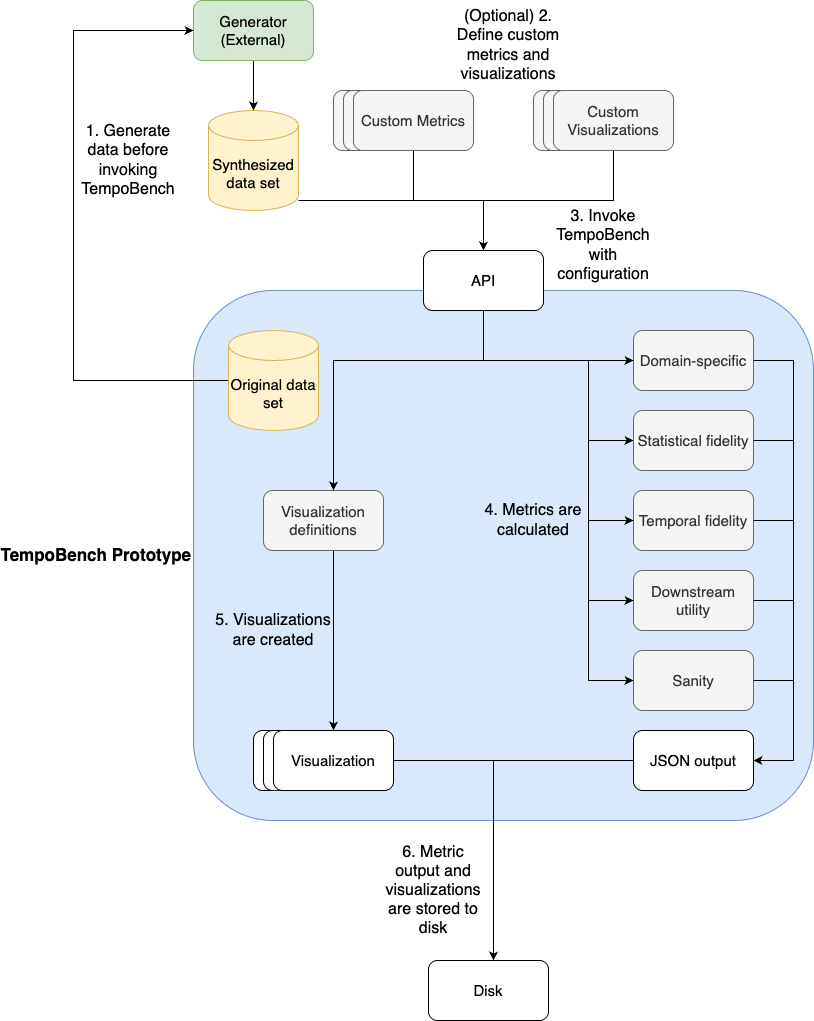

The diagram above was exported from draw.io. Its source (the exported page's mxGraphModel, read from the mxfile embedded in the PNG):
<mxGraphModel dx="1426" dy="1941" grid="1" gridSize="10" guides="1" tooltips="1" connect="1" arrows="1" fold="1" page="1" pageScale="1" pageWidth="827" pageHeight="1169" math="0" shadow="0">
  <root>
    <mxCell id="0" />
    <mxCell id="1" parent="0" />
    <mxCell id="Ad3y8RbpeMOW48YQTssU-30" style="edgeStyle=orthogonalEdgeStyle;rounded=0;orthogonalLoop=1;jettySize=auto;html=1;fontSize=15;entryX=0.5;entryY=0;entryDx=0;entryDy=0;" parent="1" source="Ad3y8RbpeMOW48YQTssU-1" target="Ad3y8RbpeMOW48YQTssU-29" edge="1">
      <mxGeometry relative="1" as="geometry">
        <mxPoint x="650" y="-10" as="targetPoint" />
        <Array as="points">
          <mxPoint x="720" y="-90" />
        </Array>
      </mxGeometry>
    </mxCell>
    <mxCell id="Ad3y8RbpeMOW48YQTssU-1" value="Synthesized data set" style="shape=cylinder3;whiteSpace=wrap;html=1;boundedLbl=1;backgroundOutline=1;size=15;fontSize=15;fillColor=#fff2cc;strokeColor=#d6b656;" parent="1" vertex="1">
      <mxGeometry x="445" y="-180" width="90" height="100" as="geometry" />
    </mxCell>
    <mxCell id="Ad3y8RbpeMOW48YQTssU-3" style="edgeStyle=orthogonalEdgeStyle;rounded=0;orthogonalLoop=1;jettySize=auto;html=1;" parent="1" source="Ad3y8RbpeMOW48YQTssU-2" target="Ad3y8RbpeMOW48YQTssU-1" edge="1">
      <mxGeometry relative="1" as="geometry" />
    </mxCell>
    <mxCell id="Ad3y8RbpeMOW48YQTssU-2" value="Generator (External)" style="rounded=1;whiteSpace=wrap;html=1;fontSize=15;fillColor=#d5e8d4;strokeColor=#82b366;" parent="1" vertex="1">
      <mxGeometry x="430" y="-290" width="120" height="60" as="geometry" />
    </mxCell>
    <mxCell id="Ad3y8RbpeMOW48YQTssU-4" value="TempoBench Prototype" style="rounded=1;whiteSpace=wrap;html=1;align=right;labelPosition=left;verticalLabelPosition=middle;verticalAlign=middle;fontSize=17;fontStyle=1;fillColor=#dae8fc;strokeColor=#6c8ebf;" parent="1" vertex="1">
      <mxGeometry x="430" width="620" height="530" as="geometry" />
    </mxCell>
    <mxCell id="Ad3y8RbpeMOW48YQTssU-7" value="Custom Metric" style="rounded=1;whiteSpace=wrap;html=1;fillColor=#f5f5f5;fontColor=#333333;strokeColor=#666666;" parent="1" vertex="1">
      <mxGeometry x="570" y="-200" width="120" height="60" as="geometry" />
    </mxCell>
    <mxCell id="Ad3y8RbpeMOW48YQTssU-8" value="Custom Metric" style="rounded=1;whiteSpace=wrap;html=1;fillColor=#f5f5f5;fontColor=#333333;strokeColor=#666666;" parent="1" vertex="1">
      <mxGeometry x="580" y="-200" width="120" height="60" as="geometry" />
    </mxCell>
    <mxCell id="jqVtAvNJaALKvusZ1dFr-14" style="edgeStyle=orthogonalEdgeStyle;rounded=0;orthogonalLoop=1;jettySize=auto;html=1;entryX=0.5;entryY=0;entryDx=0;entryDy=0;" edge="1" parent="1" source="Ad3y8RbpeMOW48YQTssU-9" target="Ad3y8RbpeMOW48YQTssU-29">
      <mxGeometry relative="1" as="geometry" />
    </mxCell>
    <mxCell id="Ad3y8RbpeMOW48YQTssU-9" value="Custom Metrics" style="rounded=1;whiteSpace=wrap;html=1;fontSize=15;fillColor=#f5f5f5;fontColor=#333333;strokeColor=#666666;" parent="1" vertex="1">
      <mxGeometry x="590" y="-200" width="120" height="60" as="geometry" />
    </mxCell>
    <mxCell id="jqVtAvNJaALKvusZ1dFr-13" style="edgeStyle=orthogonalEdgeStyle;rounded=0;orthogonalLoop=1;jettySize=auto;html=1;entryX=0;entryY=0.5;entryDx=0;entryDy=0;" edge="1" parent="1" source="Ad3y8RbpeMOW48YQTssU-11" target="Ad3y8RbpeMOW48YQTssU-2">
      <mxGeometry relative="1" as="geometry">
        <Array as="points">
          <mxPoint x="310" y="90" />
          <mxPoint x="310" y="-260" />
        </Array>
      </mxGeometry>
    </mxCell>
    <mxCell id="Ad3y8RbpeMOW48YQTssU-11" value="Original data set" style="shape=cylinder3;whiteSpace=wrap;html=1;boundedLbl=1;backgroundOutline=1;size=15;fontSize=15;fillColor=#fff2cc;strokeColor=#d6b656;" parent="1" vertex="1">
      <mxGeometry x="465" y="40" width="90" height="100" as="geometry" />
    </mxCell>
    <mxCell id="jqVtAvNJaALKvusZ1dFr-16" style="edgeStyle=orthogonalEdgeStyle;rounded=0;orthogonalLoop=1;jettySize=auto;html=1;entryX=1;entryY=0.5;entryDx=0;entryDy=0;exitX=1;exitY=0.5;exitDx=0;exitDy=0;" edge="1" parent="1" source="Ad3y8RbpeMOW48YQTssU-12" target="Ad3y8RbpeMOW48YQTssU-39">
      <mxGeometry relative="1" as="geometry">
        <Array as="points">
          <mxPoint x="1030" y="70" />
          <mxPoint x="1030" y="470" />
        </Array>
      </mxGeometry>
    </mxCell>
    <mxCell id="Ad3y8RbpeMOW48YQTssU-12" value="Domain-specific" style="rounded=1;whiteSpace=wrap;html=1;fontSize=15;fillColor=#f5f5f5;strokeColor=#666666;fontColor=#333333;" parent="1" vertex="1">
      <mxGeometry x="870" y="40" width="120" height="60" as="geometry" />
    </mxCell>
    <mxCell id="jqVtAvNJaALKvusZ1dFr-20" style="edgeStyle=orthogonalEdgeStyle;rounded=0;orthogonalLoop=1;jettySize=auto;html=1;exitX=1;exitY=0.5;exitDx=0;exitDy=0;entryX=1;entryY=0.5;entryDx=0;entryDy=0;" edge="1" parent="1" source="Ad3y8RbpeMOW48YQTssU-13" target="Ad3y8RbpeMOW48YQTssU-39">
      <mxGeometry relative="1" as="geometry">
        <mxPoint x="980" y="470" as="targetPoint" />
        <Array as="points">
          <mxPoint x="1030" y="310" />
          <mxPoint x="1030" y="470" />
        </Array>
      </mxGeometry>
    </mxCell>
    <mxCell id="Ad3y8RbpeMOW48YQTssU-13" value="Downstream utility" style="rounded=1;whiteSpace=wrap;html=1;fontSize=15;fillColor=#f5f5f5;strokeColor=#666666;fontColor=#333333;" parent="1" vertex="1">
      <mxGeometry x="870" y="280" width="120" height="60" as="geometry" />
    </mxCell>
    <mxCell id="jqVtAvNJaALKvusZ1dFr-6" style="edgeStyle=orthogonalEdgeStyle;rounded=0;orthogonalLoop=1;jettySize=auto;html=1;entryX=0.5;entryY=0;entryDx=0;entryDy=0;" edge="1" parent="1" source="Ad3y8RbpeMOW48YQTssU-14" target="Ad3y8RbpeMOW48YQTssU-46">
      <mxGeometry relative="1" as="geometry">
        <Array as="points">
          <mxPoint x="610" y="250" />
          <mxPoint x="610" y="250" />
        </Array>
      </mxGeometry>
    </mxCell>
    <mxCell id="Ad3y8RbpeMOW48YQTssU-14" value="Visualization definitions" style="rounded=1;whiteSpace=wrap;html=1;fontSize=15;fillColor=#f5f5f5;strokeColor=#666666;fontColor=#333333;" parent="1" vertex="1">
      <mxGeometry x="500" y="200" width="120" height="60" as="geometry" />
    </mxCell>
    <mxCell id="jqVtAvNJaALKvusZ1dFr-19" style="edgeStyle=orthogonalEdgeStyle;rounded=0;orthogonalLoop=1;jettySize=auto;html=1;exitX=1;exitY=0.5;exitDx=0;exitDy=0;entryX=1;entryY=0.5;entryDx=0;entryDy=0;" edge="1" parent="1" source="Ad3y8RbpeMOW48YQTssU-15" target="Ad3y8RbpeMOW48YQTssU-39">
      <mxGeometry relative="1" as="geometry">
        <mxPoint x="990" y="470" as="targetPoint" />
        <Array as="points">
          <mxPoint x="1030" y="230" />
          <mxPoint x="1030" y="470" />
        </Array>
      </mxGeometry>
    </mxCell>
    <mxCell id="Ad3y8RbpeMOW48YQTssU-15" value="Temporal fidelity" style="rounded=1;whiteSpace=wrap;html=1;fontSize=15;fillColor=#f5f5f5;strokeColor=#666666;fontColor=#333333;" parent="1" vertex="1">
      <mxGeometry x="870" y="200" width="120" height="60" as="geometry" />
    </mxCell>
    <mxCell id="jqVtAvNJaALKvusZ1dFr-2" style="edgeStyle=orthogonalEdgeStyle;rounded=0;orthogonalLoop=1;jettySize=auto;html=1;" edge="1" parent="1" source="Ad3y8RbpeMOW48YQTssU-29">
      <mxGeometry relative="1" as="geometry">
        <mxPoint x="570" y="200" as="targetPoint" />
        <Array as="points">
          <mxPoint x="720" y="70" />
          <mxPoint x="570" y="70" />
          <mxPoint x="570" y="200" />
        </Array>
      </mxGeometry>
    </mxCell>
    <mxCell id="jqVtAvNJaALKvusZ1dFr-7" style="edgeStyle=orthogonalEdgeStyle;rounded=0;orthogonalLoop=1;jettySize=auto;html=1;entryX=0;entryY=0.5;entryDx=0;entryDy=0;" edge="1" parent="1" source="Ad3y8RbpeMOW48YQTssU-29" target="Ad3y8RbpeMOW48YQTssU-12">
      <mxGeometry relative="1" as="geometry">
        <Array as="points">
          <mxPoint x="720" y="70" />
        </Array>
      </mxGeometry>
    </mxCell>
    <mxCell id="jqVtAvNJaALKvusZ1dFr-8" style="edgeStyle=orthogonalEdgeStyle;rounded=0;orthogonalLoop=1;jettySize=auto;html=1;entryX=0;entryY=0.5;entryDx=0;entryDy=0;" edge="1" parent="1" source="Ad3y8RbpeMOW48YQTssU-29" target="d0EBUa85Du_ZsX7TW2dY-1">
      <mxGeometry relative="1" as="geometry">
        <Array as="points">
          <mxPoint x="720" y="70" />
          <mxPoint x="825" y="70" />
          <mxPoint x="825" y="150" />
        </Array>
      </mxGeometry>
    </mxCell>
    <mxCell id="jqVtAvNJaALKvusZ1dFr-9" style="edgeStyle=orthogonalEdgeStyle;rounded=0;orthogonalLoop=1;jettySize=auto;html=1;entryX=0;entryY=0.5;entryDx=0;entryDy=0;" edge="1" parent="1" source="Ad3y8RbpeMOW48YQTssU-29" target="Ad3y8RbpeMOW48YQTssU-15">
      <mxGeometry relative="1" as="geometry">
        <Array as="points">
          <mxPoint x="720" y="70" />
          <mxPoint x="825" y="70" />
          <mxPoint x="825" y="230" />
        </Array>
      </mxGeometry>
    </mxCell>
    <mxCell id="jqVtAvNJaALKvusZ1dFr-10" style="edgeStyle=orthogonalEdgeStyle;rounded=0;orthogonalLoop=1;jettySize=auto;html=1;entryX=0;entryY=0.5;entryDx=0;entryDy=0;" edge="1" parent="1" source="Ad3y8RbpeMOW48YQTssU-29" target="Ad3y8RbpeMOW48YQTssU-13">
      <mxGeometry relative="1" as="geometry">
        <Array as="points">
          <mxPoint x="720" y="70" />
          <mxPoint x="825" y="70" />
          <mxPoint x="825" y="310" />
        </Array>
      </mxGeometry>
    </mxCell>
    <mxCell id="jqVtAvNJaALKvusZ1dFr-11" style="edgeStyle=orthogonalEdgeStyle;rounded=0;orthogonalLoop=1;jettySize=auto;html=1;entryX=0;entryY=0.5;entryDx=0;entryDy=0;" edge="1" parent="1" source="Ad3y8RbpeMOW48YQTssU-29" target="d0EBUa85Du_ZsX7TW2dY-2">
      <mxGeometry relative="1" as="geometry">
        <Array as="points">
          <mxPoint x="720" y="70" />
          <mxPoint x="825" y="70" />
          <mxPoint x="825" y="390" />
        </Array>
      </mxGeometry>
    </mxCell>
    <mxCell id="Ad3y8RbpeMOW48YQTssU-29" value="API" style="rounded=1;whiteSpace=wrap;html=1;fontSize=15;" parent="1" vertex="1">
      <mxGeometry x="660" y="-40" width="120" height="60" as="geometry" />
    </mxCell>
    <mxCell id="dzPoaugslHqJ4klhIbIP-2" value="" style="edgeStyle=orthogonalEdgeStyle;rounded=0;orthogonalLoop=1;jettySize=auto;html=1;fontSize=15;exitX=0;exitY=0.5;exitDx=0;exitDy=0;" parent="1" edge="1">
      <mxGeometry relative="1" as="geometry">
        <mxPoint x="870" y="450" as="sourcePoint" />
        <mxPoint x="730" y="670" as="targetPoint" />
        <Array as="points">
          <mxPoint x="870" y="470" />
          <mxPoint x="730" y="470" />
        </Array>
      </mxGeometry>
    </mxCell>
    <mxCell id="Ad3y8RbpeMOW48YQTssU-39" value="JSON output" style="rounded=1;whiteSpace=wrap;html=1;fontSize=15;" parent="1" vertex="1">
      <mxGeometry x="870" y="440" width="120" height="60" as="geometry" />
    </mxCell>
    <mxCell id="Ad3y8RbpeMOW48YQTssU-44" value="Visualization" style="rounded=1;whiteSpace=wrap;html=1;fontSize=15;" parent="1" vertex="1">
      <mxGeometry x="490" y="440" width="120" height="60" as="geometry" />
    </mxCell>
    <mxCell id="Ad3y8RbpeMOW48YQTssU-45" value="Visualization" style="rounded=1;whiteSpace=wrap;html=1;fontSize=15;" parent="1" vertex="1">
      <mxGeometry x="500" y="440" width="120" height="60" as="geometry" />
    </mxCell>
    <mxCell id="jqVtAvNJaALKvusZ1dFr-3" style="edgeStyle=orthogonalEdgeStyle;rounded=0;orthogonalLoop=1;jettySize=auto;html=1;entryX=0.5;entryY=0;entryDx=0;entryDy=0;exitX=1;exitY=0.5;exitDx=0;exitDy=0;" edge="1" parent="1" source="Ad3y8RbpeMOW48YQTssU-46">
      <mxGeometry relative="1" as="geometry">
        <mxPoint x="630" y="470.0588235294117" as="sourcePoint" />
        <mxPoint x="730" y="670" as="targetPoint" />
        <Array as="points">
          <mxPoint x="730" y="470" />
        </Array>
      </mxGeometry>
    </mxCell>
    <mxCell id="Ad3y8RbpeMOW48YQTssU-46" value="Visualization" style="rounded=1;whiteSpace=wrap;html=1;fontSize=15;" parent="1" vertex="1">
      <mxGeometry x="510" y="440" width="120" height="60" as="geometry" />
    </mxCell>
    <mxCell id="4QqkILnv8KVCprvG0r8c-1" value="1. Generate data before invoking TempoBench" style="text;html=1;align=center;verticalAlign=middle;whiteSpace=wrap;rounded=0;fontSize=16;" parent="1" vertex="1">
      <mxGeometry x="310" y="-165" width="110" height="70" as="geometry" />
    </mxCell>
    <mxCell id="4QqkILnv8KVCprvG0r8c-2" value="&lt;font style=&quot;font-size: 16px;&quot;&gt;(Optional) 2. Define custom metrics and visualizations&lt;/font&gt;" style="text;html=1;align=center;verticalAlign=middle;whiteSpace=wrap;rounded=0;fontSize=15;" parent="1" vertex="1">
      <mxGeometry x="690" y="-280" width="110" height="70" as="geometry" />
    </mxCell>
    <mxCell id="4QqkILnv8KVCprvG0r8c-3" value="3. Invoke TempoBench with configuration" style="text;html=1;align=center;verticalAlign=middle;whiteSpace=wrap;rounded=0;fontSize=16;" parent="1" vertex="1">
      <mxGeometry x="785" y="-80" width="110" height="70" as="geometry" />
    </mxCell>
    <mxCell id="4QqkILnv8KVCprvG0r8c-4" value="4. Metrics are calculated" style="text;html=1;align=center;verticalAlign=middle;whiteSpace=wrap;rounded=0;fontSize=16;" parent="1" vertex="1">
      <mxGeometry x="720" y="200" width="100" height="60" as="geometry" />
    </mxCell>
    <mxCell id="4QqkILnv8KVCprvG0r8c-5" value="5. Visualizations are created" style="text;html=1;align=center;verticalAlign=middle;whiteSpace=wrap;rounded=0;fontSize=16;" parent="1" vertex="1">
      <mxGeometry x="450" y="310" width="120" height="60" as="geometry" />
    </mxCell>
    <mxCell id="dzPoaugslHqJ4klhIbIP-1" value="Disk" style="whiteSpace=wrap;html=1;rounded=1;fontSize=15;" parent="1" vertex="1">
      <mxGeometry x="665" y="670" width="120" height="60" as="geometry" />
    </mxCell>
    <mxCell id="dzPoaugslHqJ4klhIbIP-4" value="6. Metric output and visualizations are stored to disk" style="text;html=1;align=center;verticalAlign=middle;whiteSpace=wrap;rounded=0;fontSize=16;" parent="1" vertex="1">
      <mxGeometry x="620" y="570" width="100" height="60" as="geometry" />
    </mxCell>
    <mxCell id="TQvxfULjFUKRxtXB6FXn-1" value="Custom Metric" style="rounded=1;whiteSpace=wrap;html=1;fillColor=#f5f5f5;fontColor=#333333;strokeColor=#666666;" parent="1" vertex="1">
      <mxGeometry x="770" y="-200" width="120" height="60" as="geometry" />
    </mxCell>
    <mxCell id="TQvxfULjFUKRxtXB6FXn-2" value="Custom Metric" style="rounded=1;whiteSpace=wrap;html=1;fillColor=#f5f5f5;fontColor=#333333;strokeColor=#666666;" parent="1" vertex="1">
      <mxGeometry x="780" y="-200" width="120" height="60" as="geometry" />
    </mxCell>
    <mxCell id="jqVtAvNJaALKvusZ1dFr-15" style="edgeStyle=orthogonalEdgeStyle;rounded=0;orthogonalLoop=1;jettySize=auto;html=1;entryX=0.5;entryY=0;entryDx=0;entryDy=0;" edge="1" parent="1" source="TQvxfULjFUKRxtXB6FXn-3" target="Ad3y8RbpeMOW48YQTssU-29">
      <mxGeometry relative="1" as="geometry">
        <Array as="points">
          <mxPoint x="850" y="-90" />
          <mxPoint x="720" y="-90" />
        </Array>
      </mxGeometry>
    </mxCell>
    <mxCell id="TQvxfULjFUKRxtXB6FXn-3" value="Custom Visualizations" style="rounded=1;whiteSpace=wrap;html=1;fontSize=15;fillColor=#f5f5f5;fontColor=#333333;strokeColor=#666666;" parent="1" vertex="1">
      <mxGeometry x="790" y="-200" width="120" height="60" as="geometry" />
    </mxCell>
    <mxCell id="jqVtAvNJaALKvusZ1dFr-17" style="edgeStyle=orthogonalEdgeStyle;rounded=0;orthogonalLoop=1;jettySize=auto;html=1;entryX=1;entryY=0.5;entryDx=0;entryDy=0;exitX=1;exitY=0.5;exitDx=0;exitDy=0;" edge="1" parent="1" source="d0EBUa85Du_ZsX7TW2dY-1" target="Ad3y8RbpeMOW48YQTssU-39">
      <mxGeometry relative="1" as="geometry">
        <Array as="points">
          <mxPoint x="1030" y="150" />
          <mxPoint x="1030" y="470" />
        </Array>
      </mxGeometry>
    </mxCell>
    <mxCell id="d0EBUa85Du_ZsX7TW2dY-1" value="Statistical fidelity" style="rounded=1;whiteSpace=wrap;html=1;fontSize=15;fillColor=#f5f5f5;strokeColor=#666666;fontColor=#333333;" parent="1" vertex="1">
      <mxGeometry x="870" y="120" width="120" height="60" as="geometry" />
    </mxCell>
    <mxCell id="jqVtAvNJaALKvusZ1dFr-21" style="edgeStyle=orthogonalEdgeStyle;rounded=0;orthogonalLoop=1;jettySize=auto;html=1;exitX=1;exitY=0.5;exitDx=0;exitDy=0;entryX=1;entryY=0.5;entryDx=0;entryDy=0;" edge="1" parent="1" source="d0EBUa85Du_ZsX7TW2dY-2" target="Ad3y8RbpeMOW48YQTssU-39">
      <mxGeometry relative="1" as="geometry">
        <mxPoint x="950" y="470" as="targetPoint" />
        <Array as="points">
          <mxPoint x="1030" y="390" />
          <mxPoint x="1030" y="470" />
        </Array>
      </mxGeometry>
    </mxCell>
    <mxCell id="d0EBUa85Du_ZsX7TW2dY-2" value="Sanity" style="rounded=1;whiteSpace=wrap;html=1;fontSize=15;fillColor=#f5f5f5;strokeColor=#666666;fontColor=#333333;" parent="1" vertex="1">
      <mxGeometry x="870" y="360" width="120" height="60" as="geometry" />
    </mxCell>
  </root>
</mxGraphModel>